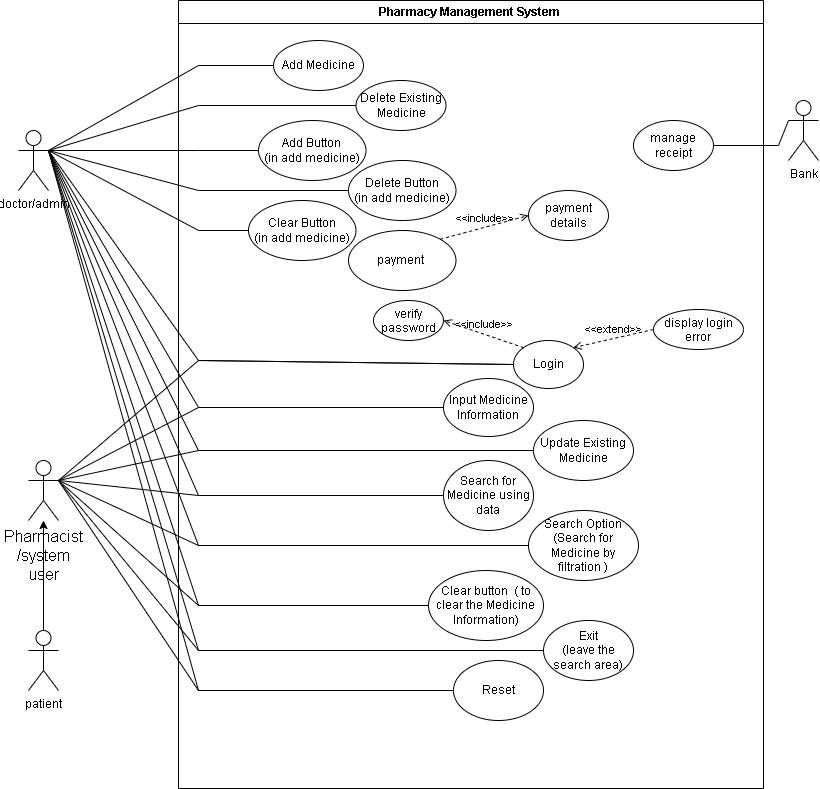

The diagram above was exported from draw.io. Its source (the exported page's mxGraphModel, read from the mxfile embedded in the PNG):
<mxGraphModel dx="636" dy="701" grid="1" gridSize="10" guides="1" tooltips="1" connect="1" arrows="1" fold="1" page="1" pageScale="1" pageWidth="850" pageHeight="1100" math="0" shadow="0">
  <root>
    <mxCell id="0" />
    <mxCell id="1" parent="0" />
    <mxCell id="lVgmUAoLwqLd8tZLaIYF-1" value="Pharmacy Management System&amp;nbsp;" style="swimlane;whiteSpace=wrap;html=1;" parent="1" vertex="1">
      <mxGeometry x="180" y="20" width="585" height="788" as="geometry" />
    </mxCell>
    <mxCell id="lVgmUAoLwqLd8tZLaIYF-4" value="Delete Existing&lt;br&gt;Medicine" style="ellipse;whiteSpace=wrap;html=1;" parent="lVgmUAoLwqLd8tZLaIYF-1" vertex="1">
      <mxGeometry x="177.5" y="80" width="90" height="50" as="geometry" />
    </mxCell>
    <mxCell id="xVlp2jYfrnSAdnPJ054P-2" value="Delete Button&lt;br&gt;(in add medicine)" style="ellipse;whiteSpace=wrap;html=1;" vertex="1" parent="lVgmUAoLwqLd8tZLaIYF-1">
      <mxGeometry x="170" y="160" width="107.5" height="60" as="geometry" />
    </mxCell>
    <mxCell id="xVlp2jYfrnSAdnPJ054P-4" value="Clear Button&lt;br&gt;(in add medicine)" style="ellipse;whiteSpace=wrap;html=1;" vertex="1" parent="lVgmUAoLwqLd8tZLaIYF-1">
      <mxGeometry x="70" y="200" width="107.5" height="60" as="geometry" />
    </mxCell>
    <mxCell id="xVlp2jYfrnSAdnPJ054P-3" value="Add Button&lt;br&gt;(in add medicine)" style="ellipse;whiteSpace=wrap;html=1;" vertex="1" parent="lVgmUAoLwqLd8tZLaIYF-1">
      <mxGeometry x="80" y="120" width="107.5" height="60" as="geometry" />
    </mxCell>
    <mxCell id="lVgmUAoLwqLd8tZLaIYF-2" value="Login" style="ellipse;whiteSpace=wrap;html=1;" parent="lVgmUAoLwqLd8tZLaIYF-1" vertex="1">
      <mxGeometry x="335" y="340" width="70" height="48" as="geometry" />
    </mxCell>
    <mxCell id="lVgmUAoLwqLd8tZLaIYF-13" value="display login error" style="ellipse;whiteSpace=wrap;html=1;verticalAlign=top;" parent="lVgmUAoLwqLd8tZLaIYF-1" vertex="1">
      <mxGeometry x="475" y="309" width="90" height="40" as="geometry" />
    </mxCell>
    <mxCell id="lVgmUAoLwqLd8tZLaIYF-14" value="verify &lt;br&gt;password" style="ellipse;whiteSpace=wrap;html=1;verticalAlign=top;" parent="lVgmUAoLwqLd8tZLaIYF-1" vertex="1">
      <mxGeometry x="195" y="300" width="70" height="40" as="geometry" />
    </mxCell>
    <mxCell id="NJTGiNPSqQQP7YkrMmbm-2" value="&amp;lt;&amp;lt;include&amp;gt;&amp;gt;" style="html=1;verticalAlign=bottom;labelBackgroundColor=none;endArrow=open;endFill=0;dashed=1;rounded=0;exitX=0;exitY=0;exitDx=0;exitDy=0;entryX=1;entryY=0.5;entryDx=0;entryDy=0;" parent="lVgmUAoLwqLd8tZLaIYF-1" source="lVgmUAoLwqLd8tZLaIYF-2" target="lVgmUAoLwqLd8tZLaIYF-14" edge="1">
      <mxGeometry width="160" relative="1" as="geometry">
        <mxPoint x="335" y="607" as="sourcePoint" />
        <mxPoint x="285" y="317" as="targetPoint" />
      </mxGeometry>
    </mxCell>
    <mxCell id="NJTGiNPSqQQP7YkrMmbm-3" value="&amp;lt;&amp;lt;extend&amp;gt;&amp;gt;" style="html=1;verticalAlign=bottom;labelBackgroundColor=none;endArrow=open;endFill=0;dashed=1;rounded=0;entryX=1;entryY=0;entryDx=0;entryDy=0;exitX=0;exitY=0.5;exitDx=0;exitDy=0;" parent="lVgmUAoLwqLd8tZLaIYF-1" source="lVgmUAoLwqLd8tZLaIYF-13" target="lVgmUAoLwqLd8tZLaIYF-2" edge="1">
      <mxGeometry width="160" relative="1" as="geometry">
        <mxPoint x="335" y="607" as="sourcePoint" />
        <mxPoint x="495" y="607" as="targetPoint" />
      </mxGeometry>
    </mxCell>
    <mxCell id="lVgmUAoLwqLd8tZLaIYF-11" value="Input Medicine Information" style="ellipse;whiteSpace=wrap;html=1;" parent="lVgmUAoLwqLd8tZLaIYF-1" vertex="1">
      <mxGeometry x="265" y="378" width="90" height="58" as="geometry" />
    </mxCell>
    <mxCell id="lVgmUAoLwqLd8tZLaIYF-5" value="Update Existing&lt;br&gt;Medicine" style="ellipse;whiteSpace=wrap;html=1;" parent="lVgmUAoLwqLd8tZLaIYF-1" vertex="1">
      <mxGeometry x="355" y="420" width="100" height="60" as="geometry" />
    </mxCell>
    <mxCell id="lVgmUAoLwqLd8tZLaIYF-9" value="Search for Medicine using data" style="ellipse;whiteSpace=wrap;html=1;" parent="lVgmUAoLwqLd8tZLaIYF-1" vertex="1">
      <mxGeometry x="265" y="460" width="90" height="70" as="geometry" />
    </mxCell>
    <mxCell id="lVgmUAoLwqLd8tZLaIYF-10" value="Search Option&lt;br&gt;(Search for Medicine by filtration )" style="ellipse;whiteSpace=wrap;html=1;" parent="lVgmUAoLwqLd8tZLaIYF-1" vertex="1">
      <mxGeometry x="350" y="510" width="110" height="70" as="geometry" />
    </mxCell>
    <mxCell id="lVgmUAoLwqLd8tZLaIYF-7" value="Clear button&amp;nbsp; ( to clear the Medicine Information)" style="ellipse;whiteSpace=wrap;html=1;" parent="lVgmUAoLwqLd8tZLaIYF-1" vertex="1">
      <mxGeometry x="250" y="570" width="115" height="70" as="geometry" />
    </mxCell>
    <mxCell id="lVgmUAoLwqLd8tZLaIYF-3" value="Exit&lt;br&gt;(leave the search area)" style="ellipse;whiteSpace=wrap;html=1;" parent="lVgmUAoLwqLd8tZLaIYF-1" vertex="1">
      <mxGeometry x="365" y="620" width="90" height="60" as="geometry" />
    </mxCell>
    <mxCell id="lVgmUAoLwqLd8tZLaIYF-8" value="Reset" style="ellipse;whiteSpace=wrap;html=1;" parent="lVgmUAoLwqLd8tZLaIYF-1" vertex="1">
      <mxGeometry x="275" y="660" width="90" height="60" as="geometry" />
    </mxCell>
    <mxCell id="xVlp2jYfrnSAdnPJ054P-11" value="payment&amp;nbsp;" style="ellipse;whiteSpace=wrap;html=1;" vertex="1" parent="lVgmUAoLwqLd8tZLaIYF-1">
      <mxGeometry x="170" y="230" width="107.5" height="60" as="geometry" />
    </mxCell>
    <mxCell id="xVlp2jYfrnSAdnPJ054P-13" value="payment details" style="ellipse;whiteSpace=wrap;html=1;" vertex="1" parent="lVgmUAoLwqLd8tZLaIYF-1">
      <mxGeometry x="350" y="190" width="80" height="50" as="geometry" />
    </mxCell>
    <mxCell id="xVlp2jYfrnSAdnPJ054P-12" value="manage receipt" style="ellipse;whiteSpace=wrap;html=1;" vertex="1" parent="lVgmUAoLwqLd8tZLaIYF-1">
      <mxGeometry x="455" y="120" width="80" height="50" as="geometry" />
    </mxCell>
    <mxCell id="xVlp2jYfrnSAdnPJ054P-20" value="&amp;lt;&amp;lt;include&amp;gt;&amp;gt;" style="html=1;verticalAlign=bottom;labelBackgroundColor=none;endArrow=open;endFill=0;dashed=1;rounded=0;entryX=0;entryY=0.5;entryDx=0;entryDy=0;exitX=1;exitY=0;exitDx=0;exitDy=0;" edge="1" parent="lVgmUAoLwqLd8tZLaIYF-1" source="xVlp2jYfrnSAdnPJ054P-11" target="xVlp2jYfrnSAdnPJ054P-13">
      <mxGeometry width="160" relative="1" as="geometry">
        <mxPoint x="-130" y="470" as="sourcePoint" />
        <mxPoint x="30" y="470" as="targetPoint" />
      </mxGeometry>
    </mxCell>
    <mxCell id="lVgmUAoLwqLd8tZLaIYF-19" value="&lt;span style=&quot;font-size: 16px;&quot;&gt;Pharmacist&lt;/span&gt;&lt;br style=&quot;font-size: 16px;&quot;&gt;&lt;span style=&quot;font-size: 16px;&quot;&gt;/system&lt;/span&gt;&lt;br style=&quot;font-size: 16px;&quot;&gt;&lt;span style=&quot;font-size: 16px;&quot;&gt;user&lt;/span&gt;" style="shape=umlActor;verticalLabelPosition=bottom;verticalAlign=top;html=1;outlineConnect=0;" parent="1" vertex="1">
      <mxGeometry x="30" y="480" width="30" height="60" as="geometry" />
    </mxCell>
    <mxCell id="lVgmUAoLwqLd8tZLaIYF-20" value="doctor/admin" style="shape=umlActor;verticalLabelPosition=bottom;verticalAlign=top;html=1;outlineConnect=0;" parent="1" vertex="1">
      <mxGeometry x="20" y="150" width="30" height="60" as="geometry" />
    </mxCell>
    <mxCell id="lVgmUAoLwqLd8tZLaIYF-98" value="" style="endArrow=none;html=1;rounded=0;entryX=0;entryY=0.5;entryDx=0;entryDy=0;exitX=1;exitY=0.3333333333333333;exitDx=0;exitDy=0;exitPerimeter=0;" parent="1" source="lVgmUAoLwqLd8tZLaIYF-19" target="lVgmUAoLwqLd8tZLaIYF-5" edge="1">
      <mxGeometry width="50" height="50" relative="1" as="geometry">
        <mxPoint x="60" y="600" as="sourcePoint" />
        <mxPoint x="510" y="290" as="targetPoint" />
        <Array as="points">
          <mxPoint x="200" y="470" />
        </Array>
      </mxGeometry>
    </mxCell>
    <mxCell id="lVgmUAoLwqLd8tZLaIYF-99" value="" style="endArrow=none;html=1;rounded=0;exitX=1;exitY=0.3333333333333333;exitDx=0;exitDy=0;exitPerimeter=0;entryX=0;entryY=0.5;entryDx=0;entryDy=0;" parent="1" source="lVgmUAoLwqLd8tZLaIYF-19" target="lVgmUAoLwqLd8tZLaIYF-3" edge="1">
      <mxGeometry width="50" height="50" relative="1" as="geometry">
        <mxPoint x="460" y="340" as="sourcePoint" />
        <mxPoint x="510" y="290" as="targetPoint" />
        <Array as="points">
          <mxPoint x="200" y="670" />
        </Array>
      </mxGeometry>
    </mxCell>
    <mxCell id="lVgmUAoLwqLd8tZLaIYF-100" value="" style="endArrow=none;html=1;rounded=0;exitX=1;exitY=0.3333333333333333;exitDx=0;exitDy=0;exitPerimeter=0;entryX=0;entryY=0.5;entryDx=0;entryDy=0;" parent="1" source="lVgmUAoLwqLd8tZLaIYF-19" target="lVgmUAoLwqLd8tZLaIYF-7" edge="1">
      <mxGeometry width="50" height="50" relative="1" as="geometry">
        <mxPoint x="460" y="340" as="sourcePoint" />
        <mxPoint x="510" y="290" as="targetPoint" />
        <Array as="points">
          <mxPoint x="200" y="625" />
        </Array>
      </mxGeometry>
    </mxCell>
    <mxCell id="lVgmUAoLwqLd8tZLaIYF-101" value="" style="endArrow=none;html=1;rounded=0;entryX=0;entryY=0.5;entryDx=0;entryDy=0;exitX=1;exitY=0.3333333333333333;exitDx=0;exitDy=0;exitPerimeter=0;" parent="1" source="lVgmUAoLwqLd8tZLaIYF-19" target="lVgmUAoLwqLd8tZLaIYF-10" edge="1">
      <mxGeometry width="50" height="50" relative="1" as="geometry">
        <mxPoint x="60" y="600" as="sourcePoint" />
        <mxPoint x="510" y="290" as="targetPoint" />
        <Array as="points">
          <mxPoint x="200" y="565" />
        </Array>
      </mxGeometry>
    </mxCell>
    <mxCell id="lVgmUAoLwqLd8tZLaIYF-103" value="" style="endArrow=none;html=1;rounded=0;exitX=1;exitY=0.3333333333333333;exitDx=0;exitDy=0;exitPerimeter=0;entryX=0;entryY=0.5;entryDx=0;entryDy=0;" parent="1" source="lVgmUAoLwqLd8tZLaIYF-19" target="lVgmUAoLwqLd8tZLaIYF-9" edge="1">
      <mxGeometry width="50" height="50" relative="1" as="geometry">
        <mxPoint x="460" y="340" as="sourcePoint" />
        <mxPoint x="510" y="290" as="targetPoint" />
        <Array as="points">
          <mxPoint x="200" y="515" />
        </Array>
      </mxGeometry>
    </mxCell>
    <mxCell id="lVgmUAoLwqLd8tZLaIYF-105" value="" style="endArrow=none;html=1;rounded=0;entryX=1;entryY=0.3333333333333333;entryDx=0;entryDy=0;entryPerimeter=0;exitX=0;exitY=0.5;exitDx=0;exitDy=0;" parent="1" source="lVgmUAoLwqLd8tZLaIYF-7" target="lVgmUAoLwqLd8tZLaIYF-20" edge="1">
      <mxGeometry width="50" height="50" relative="1" as="geometry">
        <mxPoint x="460" y="340" as="sourcePoint" />
        <mxPoint x="510" y="290" as="targetPoint" />
        <Array as="points">
          <mxPoint x="200" y="625" />
        </Array>
      </mxGeometry>
    </mxCell>
    <mxCell id="lVgmUAoLwqLd8tZLaIYF-106" value="" style="endArrow=none;html=1;rounded=0;entryX=1;entryY=0.3333333333333333;entryDx=0;entryDy=0;entryPerimeter=0;exitX=0;exitY=0.5;exitDx=0;exitDy=0;" parent="1" source="lVgmUAoLwqLd8tZLaIYF-8" target="lVgmUAoLwqLd8tZLaIYF-20" edge="1">
      <mxGeometry width="50" height="50" relative="1" as="geometry">
        <mxPoint x="460" y="340" as="sourcePoint" />
        <mxPoint x="510" y="290" as="targetPoint" />
        <Array as="points">
          <mxPoint x="200" y="710" />
        </Array>
      </mxGeometry>
    </mxCell>
    <mxCell id="lVgmUAoLwqLd8tZLaIYF-107" value="" style="endArrow=none;html=1;rounded=0;entryX=1;entryY=0.3333333333333333;entryDx=0;entryDy=0;entryPerimeter=0;exitX=0;exitY=0.5;exitDx=0;exitDy=0;" parent="1" source="lVgmUAoLwqLd8tZLaIYF-3" target="lVgmUAoLwqLd8tZLaIYF-20" edge="1">
      <mxGeometry width="50" height="50" relative="1" as="geometry">
        <mxPoint x="460" y="340" as="sourcePoint" />
        <mxPoint x="510" y="290" as="targetPoint" />
        <Array as="points">
          <mxPoint x="200" y="670" />
        </Array>
      </mxGeometry>
    </mxCell>
    <mxCell id="lVgmUAoLwqLd8tZLaIYF-108" value="" style="endArrow=none;html=1;rounded=0;exitX=1;exitY=0.3333333333333333;exitDx=0;exitDy=0;exitPerimeter=0;entryX=0;entryY=0.5;entryDx=0;entryDy=0;" parent="1" source="lVgmUAoLwqLd8tZLaIYF-20" target="lVgmUAoLwqLd8tZLaIYF-2" edge="1">
      <mxGeometry width="50" height="50" relative="1" as="geometry">
        <mxPoint x="460" y="340" as="sourcePoint" />
        <mxPoint x="510" y="290" as="targetPoint" />
        <Array as="points">
          <mxPoint x="200" y="380" />
        </Array>
      </mxGeometry>
    </mxCell>
    <mxCell id="lVgmUAoLwqLd8tZLaIYF-109" value="" style="endArrow=none;html=1;rounded=0;exitX=1;exitY=0.3333333333333333;exitDx=0;exitDy=0;exitPerimeter=0;entryX=0;entryY=0.5;entryDx=0;entryDy=0;" parent="1" source="lVgmUAoLwqLd8tZLaIYF-20" target="lVgmUAoLwqLd8tZLaIYF-10" edge="1">
      <mxGeometry width="50" height="50" relative="1" as="geometry">
        <mxPoint x="460" y="340" as="sourcePoint" />
        <mxPoint x="510" y="290" as="targetPoint" />
        <Array as="points">
          <mxPoint x="200" y="565" />
        </Array>
      </mxGeometry>
    </mxCell>
    <mxCell id="lVgmUAoLwqLd8tZLaIYF-110" value="" style="endArrow=none;html=1;rounded=0;exitX=1;exitY=0.3333333333333333;exitDx=0;exitDy=0;exitPerimeter=0;entryX=0;entryY=0.5;entryDx=0;entryDy=0;" parent="1" source="lVgmUAoLwqLd8tZLaIYF-20" target="lVgmUAoLwqLd8tZLaIYF-9" edge="1">
      <mxGeometry width="50" height="50" relative="1" as="geometry">
        <mxPoint x="460" y="340" as="sourcePoint" />
        <mxPoint x="510" y="290" as="targetPoint" />
        <Array as="points">
          <mxPoint x="200" y="515" />
        </Array>
      </mxGeometry>
    </mxCell>
    <mxCell id="lVgmUAoLwqLd8tZLaIYF-112" value="" style="endArrow=none;html=1;rounded=0;entryX=0;entryY=0.5;entryDx=0;entryDy=0;startArrow=none;exitX=1;exitY=0.3333333333333333;exitDx=0;exitDy=0;exitPerimeter=0;" parent="1" source="lVgmUAoLwqLd8tZLaIYF-20" target="lVgmUAoLwqLd8tZLaIYF-4" edge="1">
      <mxGeometry width="50" height="50" relative="1" as="geometry">
        <mxPoint x="60" y="250" as="sourcePoint" />
        <mxPoint x="510" y="290" as="targetPoint" />
        <Array as="points">
          <mxPoint x="200" y="125" />
        </Array>
      </mxGeometry>
    </mxCell>
    <mxCell id="lVgmUAoLwqLd8tZLaIYF-113" value="" style="endArrow=none;html=1;rounded=0;exitX=1;exitY=0.3333333333333333;exitDx=0;exitDy=0;exitPerimeter=0;entryX=0;entryY=0.5;entryDx=0;entryDy=0;" parent="1" source="lVgmUAoLwqLd8tZLaIYF-20" target="lVgmUAoLwqLd8tZLaIYF-5" edge="1">
      <mxGeometry width="50" height="50" relative="1" as="geometry">
        <mxPoint x="460" y="340" as="sourcePoint" />
        <mxPoint x="510" y="290" as="targetPoint" />
        <Array as="points">
          <mxPoint x="200" y="470" />
        </Array>
      </mxGeometry>
    </mxCell>
    <mxCell id="lVgmUAoLwqLd8tZLaIYF-111" value="" style="endArrow=none;html=1;rounded=0;exitX=1;exitY=0.3333333333333333;exitDx=0;exitDy=0;exitPerimeter=0;entryX=0;entryY=0.5;entryDx=0;entryDy=0;" parent="1" source="lVgmUAoLwqLd8tZLaIYF-20" target="lVgmUAoLwqLd8tZLaIYF-11" edge="1">
      <mxGeometry width="50" height="50" relative="1" as="geometry">
        <mxPoint x="300" y="335" as="sourcePoint" />
        <mxPoint x="350" y="285" as="targetPoint" />
        <Array as="points">
          <mxPoint x="200" y="427" />
        </Array>
      </mxGeometry>
    </mxCell>
    <mxCell id="lVgmUAoLwqLd8tZLaIYF-102" value="" style="endArrow=none;html=1;rounded=0;exitX=1;exitY=0.3333333333333333;exitDx=0;exitDy=0;exitPerimeter=0;entryX=0;entryY=0.5;entryDx=0;entryDy=0;" parent="1" source="lVgmUAoLwqLd8tZLaIYF-19" target="lVgmUAoLwqLd8tZLaIYF-8" edge="1">
      <mxGeometry width="50" height="50" relative="1" as="geometry">
        <mxPoint x="340" y="370" as="sourcePoint" />
        <mxPoint x="390" y="320" as="targetPoint" />
        <Array as="points">
          <mxPoint x="200" y="710" />
        </Array>
      </mxGeometry>
    </mxCell>
    <mxCell id="lVgmUAoLwqLd8tZLaIYF-119" value="" style="endArrow=none;html=1;rounded=0;entryX=0;entryY=0.5;entryDx=0;entryDy=0;exitX=1;exitY=0.3333333333333333;exitDx=0;exitDy=0;exitPerimeter=0;" parent="1" source="lVgmUAoLwqLd8tZLaIYF-19" target="lVgmUAoLwqLd8tZLaIYF-2" edge="1">
      <mxGeometry width="50" height="50" relative="1" as="geometry">
        <mxPoint x="60" y="600" as="sourcePoint" />
        <mxPoint x="510" y="210" as="targetPoint" />
        <Array as="points">
          <mxPoint x="200" y="380" />
        </Array>
      </mxGeometry>
    </mxCell>
    <mxCell id="lVgmUAoLwqLd8tZLaIYF-118" value="" style="endArrow=none;html=1;rounded=0;entryX=0;entryY=0.5;entryDx=0;entryDy=0;exitX=1;exitY=0.3333333333333333;exitDx=0;exitDy=0;exitPerimeter=0;" parent="1" source="lVgmUAoLwqLd8tZLaIYF-19" target="lVgmUAoLwqLd8tZLaIYF-11" edge="1">
      <mxGeometry width="50" height="50" relative="1" as="geometry">
        <mxPoint x="60" y="600" as="sourcePoint" />
        <mxPoint x="360" y="230" as="targetPoint" />
        <Array as="points">
          <mxPoint x="200" y="427" />
        </Array>
      </mxGeometry>
    </mxCell>
    <mxCell id="lVgmUAoLwqLd8tZLaIYF-6" value="Add Medicine" style="ellipse;whiteSpace=wrap;html=1;" parent="1" vertex="1">
      <mxGeometry x="275" y="60" width="90" height="50" as="geometry" />
    </mxCell>
    <mxCell id="xVlp2jYfrnSAdnPJ054P-1" value="" style="endArrow=none;html=1;rounded=0;exitX=1;exitY=0.3333333333333333;exitDx=0;exitDy=0;exitPerimeter=0;entryX=0;entryY=0.5;entryDx=0;entryDy=0;" edge="1" parent="1" source="lVgmUAoLwqLd8tZLaIYF-20" target="lVgmUAoLwqLd8tZLaIYF-6">
      <mxGeometry width="50" height="50" relative="1" as="geometry">
        <mxPoint x="59.99999999999977" y="250" as="sourcePoint" />
        <mxPoint x="225.00000000000728" y="96" as="targetPoint" />
        <Array as="points">
          <mxPoint x="200" y="85" />
        </Array>
      </mxGeometry>
    </mxCell>
    <mxCell id="xVlp2jYfrnSAdnPJ054P-6" value="" style="endArrow=none;html=1;rounded=0;exitX=1;exitY=0.3333333333333333;exitDx=0;exitDy=0;exitPerimeter=0;entryX=0;entryY=0.5;entryDx=0;entryDy=0;" edge="1" parent="1" source="lVgmUAoLwqLd8tZLaIYF-20" target="xVlp2jYfrnSAdnPJ054P-4">
      <mxGeometry width="50" height="50" relative="1" as="geometry">
        <mxPoint x="69.99999999999977" y="260" as="sourcePoint" />
        <mxPoint x="180.00000000000728" y="95" as="targetPoint" />
        <Array as="points">
          <mxPoint x="200" y="250" />
        </Array>
      </mxGeometry>
    </mxCell>
    <mxCell id="xVlp2jYfrnSAdnPJ054P-7" value="" style="endArrow=none;html=1;rounded=0;exitX=1;exitY=0.3333333333333333;exitDx=0;exitDy=0;exitPerimeter=0;entryX=0;entryY=0.5;entryDx=0;entryDy=0;" edge="1" parent="1" source="lVgmUAoLwqLd8tZLaIYF-20" target="xVlp2jYfrnSAdnPJ054P-2">
      <mxGeometry width="50" height="50" relative="1" as="geometry">
        <mxPoint x="79.99999999999977" y="270" as="sourcePoint" />
        <mxPoint x="190.00000000000728" y="105" as="targetPoint" />
        <Array as="points">
          <mxPoint x="200" y="210" />
        </Array>
      </mxGeometry>
    </mxCell>
    <mxCell id="xVlp2jYfrnSAdnPJ054P-8" value="" style="endArrow=none;html=1;rounded=0;entryX=0;entryY=0.5;entryDx=0;entryDy=0;exitX=1;exitY=0.3333333333333333;exitDx=0;exitDy=0;exitPerimeter=0;" edge="1" parent="1" source="lVgmUAoLwqLd8tZLaIYF-20" target="xVlp2jYfrnSAdnPJ054P-3">
      <mxGeometry width="50" height="50" relative="1" as="geometry">
        <mxPoint x="60" y="250" as="sourcePoint" />
        <mxPoint x="200.00000000000728" y="115" as="targetPoint" />
        <Array as="points">
          <mxPoint x="200" y="170" />
        </Array>
      </mxGeometry>
    </mxCell>
    <mxCell id="xVlp2jYfrnSAdnPJ054P-14" value="Bank" style="shape=umlActor;verticalLabelPosition=bottom;verticalAlign=top;html=1;outlineConnect=0;" vertex="1" parent="1">
      <mxGeometry x="790" y="120" width="30" height="60" as="geometry" />
    </mxCell>
    <mxCell id="xVlp2jYfrnSAdnPJ054P-18" style="edgeStyle=orthogonalEdgeStyle;rounded=0;orthogonalLoop=1;jettySize=auto;html=1;exitX=0.5;exitY=0;exitDx=0;exitDy=0;exitPerimeter=0;" edge="1" parent="1" source="xVlp2jYfrnSAdnPJ054P-15" target="lVgmUAoLwqLd8tZLaIYF-19">
      <mxGeometry relative="1" as="geometry" />
    </mxCell>
    <mxCell id="xVlp2jYfrnSAdnPJ054P-15" value="patient" style="shape=umlActor;verticalLabelPosition=bottom;verticalAlign=top;html=1;outlineConnect=0;" vertex="1" parent="1">
      <mxGeometry x="30" y="650" width="30" height="60" as="geometry" />
    </mxCell>
    <mxCell id="xVlp2jYfrnSAdnPJ054P-19" value="" style="endArrow=none;html=1;rounded=0;entryX=0;entryY=0.3333333333333333;entryDx=0;entryDy=0;entryPerimeter=0;exitX=1;exitY=0.5;exitDx=0;exitDy=0;" edge="1" parent="1" source="xVlp2jYfrnSAdnPJ054P-12" target="xVlp2jYfrnSAdnPJ054P-14">
      <mxGeometry width="50" height="50" relative="1" as="geometry">
        <mxPoint x="110" y="520" as="sourcePoint" />
        <mxPoint x="160" y="470" as="targetPoint" />
        <Array as="points">
          <mxPoint x="780" y="165" />
        </Array>
      </mxGeometry>
    </mxCell>
  </root>
</mxGraphModel>